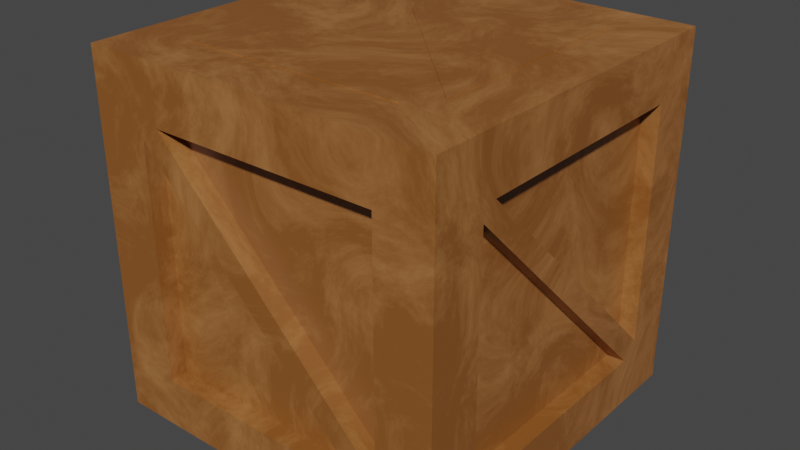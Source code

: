 # Source: Crate.blend  (saved by Blender 2.93.21; exported with 4.5.12 LTS)
import bpy
from mathutils import Matrix  # noqa: F401  (used for matrix-valued properties, if any)

bpy.ops.wm.read_factory_settings(use_empty=True)
scene = bpy.context.scene
scene.name = 'Scene'

# ---- collections
col_collection = bpy.data.collections.new('Collection'); scene.collection.children.link(col_collection)

# ---- materials (node trees are filled in below, after node groups)
mat_material = bpy.data.materials.new('Material')
mat_material.alpha_threshold = 0.0
mat_material.use_transparent_shadow = False
mat_material.line_color = (0.0, 0.0, 0.0, 1.0)
mat_material_002 = bpy.data.materials.new('Material.002')
mat_material_002.use_transparent_shadow = False

# ---- material node trees
mat_material.use_nodes = True; mat_material.node_tree.nodes.clear()
_N = mat_material.node_tree.nodes; _L = mat_material.node_tree.links
n0 = _N.new('ShaderNodeOutputMaterial'); n0.name = 'Material Output'; n0.location = (300, 300)
n1 = _N.new('ShaderNodeBsdfPrincipled'); n1.name = 'Principled BSDF'; n1.location = (10, 300)
n1.distribution = 'GGX'
n1.subsurface_method = 'BURLEY'
n1.inputs[2].default_value = 0.4
n1.inputs[3].default_value = 1.45
n1.inputs[27].default_value = (0.0, 0.0, 0.0, 1.0)
n1.inputs[28].default_value = 1.0
n2 = _N.new('ShaderNodeTexNoise'); n2.name = 'Noise Texture'; n2.location = (-572, 248)
n2.inputs[2].default_value = 1.5
n2.inputs[3].default_value = 16.0
n2.inputs[4].default_value = 0.75
n2.inputs[8].default_value = 1.0
n3 = _N.new('ShaderNodeTexCoord'); n3.name = 'Texture Coordinate'; n3.location = (-1065, 231)
n4 = _N.new('ShaderNodeMapping'); n4.name = 'Mapping'; n4.location = (-799, 288)
n5 = _N.new('ShaderNodeOutputMaterial'); n5.name = 'Material Output.001'; n5.location = (300, 300)
n6 = _N.new('ShaderNodeBsdfPrincipled'); n6.name = 'Principled BSDF.001'; n6.location = (10, 300)
n6.distribution = 'GGX'
n6.subsurface_method = 'BURLEY'
n6.inputs[3].default_value = 1.45
n6.inputs[27].default_value = (0.0, 0.0, 0.0, 1.0)
n6.inputs[28].default_value = 1.0
n7 = _N.new('ShaderNodeTexWave'); n7.name = 'Wave Texture'; n7.location = (-376, -13)
n7.wave_type = 'RINGS'
n7.wave_profile = 'SAW'
n7.inputs[1].default_value = 33.4
n7.inputs[2].default_value = -4.4
n7.inputs[3].default_value = 4.8
n7.inputs[4].default_value = 0.0
n7.inputs[5].default_value = 0.75
n8 = _N.new('ShaderNodeValToRGB'); n8.name = 'ColorRamp'; n8.location = (-407, 263)
while len(n8.color_ramp.elements) > 1: n8.color_ramp.elements.remove(n8.color_ramp.elements[-1])
n8.color_ramp.elements[0].position = 0.0; n8.color_ramp.elements[0].color = (0.6939, 0.314, 0.1144, 1.0)
_e = n8.color_ramp.elements.new(0.55); _e.color = (0.2623, 0.09306, 0.01938, 1.0)
_L.new(n1.outputs[0], n0.inputs[0])
_L.new(n8.outputs[0], n1.inputs[0])
_L.new(n2.outputs[0], n8.inputs[0])
_L.new(n4.outputs[0], n2.inputs[0])
_L.new(n3.outputs[3], n4.inputs[0])
_L.new(n6.outputs[0], n5.inputs[0])
n0.is_active_output = True
mat_material_002.use_nodes = True; mat_material_002.node_tree.nodes.clear()
_N = mat_material_002.node_tree.nodes; _L = mat_material_002.node_tree.links
n0 = _N.new('ShaderNodeBsdfPrincipled'); n0.name = 'Principled BSDF'; n0.location = (10, 300)
n0.distribution = 'GGX'
n0.subsurface_method = 'BURLEY'
n0.inputs[3].default_value = 1.45
n0.inputs[27].default_value = (0.0, 0.0, 0.0, 1.0)
n0.inputs[28].default_value = 1.0
n1 = _N.new('ShaderNodeOutputMaterial'); n1.name = 'Material Output'; n1.location = (300, 300)
n2 = _N.new('ShaderNodeTexWave'); n2.name = 'Wave Texture'; n2.location = (-190, 280)
n2.wave_type = 'RINGS'
n2.wave_profile = 'SAW'
n2.inputs[1].default_value = 11.3
n2.inputs[2].default_value = -4.4
n2.inputs[3].default_value = 4.8
n2.inputs[4].default_value = 0.0
n2.inputs[5].default_value = 0.75
_L.new(n0.outputs[0], n1.inputs[0])
_L.new(n2.outputs[0], n0.inputs[0])
n1.is_active_output = True

# ---- world
world_world = bpy.data.worlds.new('World'); scene.world = world_world
world_world.use_nodes = True; world_world.node_tree.nodes.clear()
_N = world_world.node_tree.nodes; _L = world_world.node_tree.links
n0 = _N.new('ShaderNodeOutputWorld'); n0.name = 'World Output'; n0.location = (300, 300)
n1 = _N.new('ShaderNodeBackground'); n1.name = 'Background'; n1.location = (10, 300)
n1.inputs[0].default_value = (0.05088, 0.05088, 0.05088, 1.0)
_L.new(n1.outputs[0], n0.inputs[0])
n0.is_active_output = True
world_world.color = (0.05088, 0.05088, 0.05088)
world_world.use_sun_shadow = False
world_world.sun_shadow_jitter_overblur = 0.0

# ---- meshes
me_cube = bpy.data.meshes.new('Cube')
me_cube.from_pydata([(1.004, 1.008, 2.0), (1.004, 1.008, -4.274e-05), (1.004, -0.9921, 2.0), (1.004, -0.9921, -4.274e-05), (-0.9961, 1.008, 2.0), (-0.9961, 1.008, -4.274e-05), (-0.9961, -0.9921, 2.0), (-0.9961, -0.9921, -4.274e-05), (-0.9961, -0.6855, -4.274e-05), (1.004, -0.6855, 2.0), (-0.9961, -0.6855, 2.0), (1.004, -0.6855, -4.274e-05), (-0.9961, 0.735, 2.0), (1.004, 0.735, -4.274e-05), (-0.9961, 0.735, -4.274e-05), (1.004, 0.735, 2.0), (1.004, 1.008, 1.686), (-0.9961, -0.9921, 1.686), (1.004, -0.9921, 1.686), (-0.9961, 1.008, 1.686), (1.004, -0.6855, 1.686), (-0.9961, -0.6855, 1.686), (1.004, 0.735, 1.686), (-0.9961, 0.735, 1.686), (1.004, 1.008, 0.2786), (1.004, -0.9921, 0.2786), (-0.9961, 1.008, 0.2786), (1.004, -0.6855, 0.2786), (-0.9961, -0.6855, 0.2786), (1.004, 0.735, 0.2786), (-0.9961, 0.735, 0.2786), (-0.9961, -0.9921, 0.2786), (-0.683, 1.008, -4.274e-05), (-0.683, -0.9921, 2.0), (-0.683, -0.9921, -4.274e-05), (-0.683, 1.008, 2.0), (-0.683, -0.6855, -4.274e-05), (-0.683, -0.6855, 2.0), (-0.683, 0.735, 2.0), (-0.683, 0.735, -4.274e-05), (-0.683, 1.008, 1.686), (-0.683, -0.9921, 1.686), (-0.683, -0.9921, 0.2786), (-0.683, 1.008, 0.2786), (0.6961, -0.9921, -4.274e-05), (0.6961, 1.008, 2.0), (0.6961, -0.6855, 2.0), (0.6961, 0.735, 2.0), (0.6961, 1.008, 1.686), (0.6961, 1.008, 0.2786), (0.6961, 1.008, -4.274e-05), (0.6961, -0.9921, 2.0), (0.6961, -0.6855, -4.274e-05), (0.6961, 0.735, -4.274e-05), (0.6961, -0.9921, 1.686), (0.6961, -0.9921, 0.2786), (0.58, -0.6855, 2.0), (-0.683, 0.5913, 2.0), (-0.5872, 0.735, 2.0), (0.6961, -0.5337, 2.0), (-0.683, 0.5913, 2.004), (-0.683, -0.6855, 2.004), (-0.5872, 0.735, 2.004), (0.6961, 0.735, 2.004), (0.58, -0.6855, 2.004), (0.6961, -0.5337, 2.004), (-0.683, -0.9921, 1.603), (0.6018, -0.9921, 0.2786), (0.6961, -0.9921, 0.3708), (-0.5819, -0.9921, 1.686), (0.6018, -0.8878, 0.2786), (-0.683, -0.8878, 0.2786), (-0.683, -0.8878, 1.603), (0.6961, -0.8878, 1.686), (0.6961, -0.8878, 0.3708), (-0.5819, -0.8878, 1.686), (1.004, -0.6855, 1.607), (1.004, 0.6439, 0.2786), (1.004, -0.6066, 1.686), (1.004, 0.735, 0.3627), (0.9057, -0.6855, 1.607), (0.9057, -0.6855, 0.2786), (0.9057, 0.6439, 0.2786), (0.9057, 0.735, 1.686), (0.9057, -0.6066, 1.686), (0.9057, 0.735, 0.3627), (0.6961, 1.008, 1.586), (-0.5612, 1.008, 0.2786), (0.5929, 1.008, 1.686), (-0.683, 1.008, 0.3789), (-0.5612, 0.914, 0.2786), (0.6961, 0.914, 0.2786), (0.6961, 0.914, 1.586), (-0.683, 0.914, 1.686), (0.5929, 0.914, 1.686), (-0.683, 0.914, 0.3789), (-0.9961, 0.735, 1.592), (-0.9961, -0.5779, 0.2786), (-0.9961, 0.6337, 1.686), (-0.9961, -0.6855, 0.3472), (-0.8869, 0.735, 1.592), (-0.8869, 0.735, 0.2786), (-0.8869, -0.5779, 0.2786), (-0.8869, -0.6855, 1.686), (-0.8869, 0.6337, 1.686), (-0.8869, -0.6855, 0.3472), (0.5886, 0.735, -4.274e-05), (-0.683, -0.5973, -4.274e-05), (0.6961, 0.6476, -4.274e-05), (-0.5962, -0.6855, -4.274e-05), (0.5886, 0.735, 0.112), (-0.683, 0.735, 0.112), (0.6961, 0.6476, 0.112), (0.6961, -0.6855, 0.112), (-0.683, -0.5973, 0.112), (-0.5962, -0.6855, 0.112)], [], [(37, 10, 6, 33), (41, 33, 6, 17), (23, 12, 4, 19), (52, 11, 3, 44), (20, 9, 2, 18), (48, 45, 0, 16), (22, 15, 9, 20, 78), (53, 13, 11, 52, 108), (17, 6, 10, 21), (38, 12, 10, 37, 57), (35, 4, 12, 38), (50, 1, 13, 53), (16, 0, 15, 22), (21, 10, 12, 23, 98), (28, 99, 98, 23, 96, 97), (24, 16, 22, 79, 29), (31, 17, 21, 99, 28), (29, 79, 78, 20, 76, 77), (49, 86, 48, 16, 24), (27, 76, 20, 18, 25), (30, 96, 23, 19, 26), (42, 66, 41, 17, 31), (34, 42, 31, 7), (14, 30, 26, 5), (11, 27, 25, 3), (50, 49, 24, 1), (13, 29, 77, 27, 11), (7, 31, 28, 8), (1, 24, 29, 13), (8, 28, 97, 30, 14), (5, 26, 43, 32), (44, 55, 67, 42, 34), (55, 68, 69, 41, 66, 67), (26, 19, 40, 89, 43), (5, 32, 39, 14), (45, 35, 38, 58, 47), (56, 57, 60, 64), (14, 39, 107, 36, 8), (19, 4, 35, 40), (8, 36, 34, 7), (54, 51, 33, 41, 69), (46, 56, 37, 33, 51), (9, 46, 51, 2), (18, 2, 51, 54), (15, 47, 59, 46, 9), (0, 45, 47, 15), (25, 18, 54, 68, 55), (3, 25, 55, 44), (32, 43, 87, 49, 50), (43, 89, 88, 48, 86, 87), (32, 50, 53, 106, 39), (52, 109, 115, 113), (40, 35, 45, 48, 88), (36, 109, 52, 44, 34), (59, 47, 63, 65), (59, 58, 38, 57, 56, 46), (63, 62, 65), (64, 60, 61), (37, 56, 64, 61), (58, 59, 65, 62), (57, 37, 61, 60), (47, 58, 62, 63), (70, 72, 71), (68, 54, 73, 74), (66, 42, 71, 72), (75, 74, 73), (42, 67, 70, 71), (54, 69, 75, 73), (67, 66, 72, 70), (69, 68, 74, 75), (82, 80, 81), (22, 78, 84, 83), (78, 79, 85, 84), (84, 85, 83), (79, 22, 83, 85), (76, 27, 81, 80), (77, 76, 80, 82), (27, 77, 82, 81), (90, 92, 91), (88, 89, 95, 94), (86, 49, 91, 92), (94, 95, 93), (40, 88, 94, 93), (89, 40, 93, 95), (49, 87, 90, 91), (87, 86, 92, 90), (102, 100, 101), (96, 30, 101, 100), (99, 21, 103, 105), (104, 105, 103), (97, 96, 100, 102), (30, 97, 102, 101), (98, 99, 105, 104), (21, 98, 104, 103), (111, 110, 114), (107, 106, 53, 108, 109, 36), (108, 52, 113, 112), (115, 112, 113), (106, 107, 114, 110), (109, 108, 112, 115), (39, 106, 110, 111), (107, 39, 111, 114)])
_uv = me_cube.uv_layers.new(name='UVMap')
_uv.uv.foreach_set('vector', [0.8359, 0.7117, 0.875, 0.7117, 0.875, 0.75, 0.8359, 0.75, 0.5858, 0.9609, 0.625, 0.9609, 0.625, 1.0, 0.5858, 1.0, 0.5858, 0.2159, 0.625, 0.2159, 0.625, 0.25, 0.5858, 0.25, 0.3365, 0.7117, 0.375, 0.7117, 0.375, 0.75, 0.3365, 0.75, 0.5858, 0.7117, 0.625, 0.7117, 0.625, 0.75, 0.5858, 0.75, 0.5858, 0.4615, 0.625, 0.4615, 0.625, 0.5, 0.5858, 0.5, 0.5858, 0.5341, 0.625, 0.5341, 0.625, 0.7117, 0.5858, 0.7117, 0.5858, 0.7018, 0.3365, 0.5341, 0.375, 0.5341, 0.375, 0.7117, 0.3365, 0.7117, 0.3365, 0.545, 0.5858, 0.0, 0.625, 0.0, 0.625, 0.03833, 0.5858, 0.03833, 0.8359, 0.5341, 0.875, 0.5341, 0.875, 0.7117, 0.8359, 0.7117, 0.8359, 0.5521, 0.8359, 0.5, 0.875, 0.5, 0.875, 0.5341, 0.8359, 0.5341, 0.3365, 0.5, 0.375, 0.5, 0.375, 0.5341, 0.3365, 0.5341, 0.5858, 0.5, 0.625, 0.5, 0.625, 0.5341, 0.5858, 0.5341, 0.5858, 0.03833, 0.625, 0.03833, 0.625, 0.2159, 0.5858, 0.2159, 0.5858, 0.2032, 0.4098, 0.03833, 0.4184, 0.03833, 0.5858, 0.2032, 0.5858, 0.2159, 0.5741, 0.2159, 0.4098, 0.05177, 0.4098, 0.5, 0.5858, 0.5, 0.5858, 0.5341, 0.4203, 0.5341, 0.4098, 0.5341, 0.4098, 0.0, 0.5858, 0.0, 0.5858, 0.03833, 0.4184, 0.03833, 0.4098, 0.03833, 0.4098, 0.5341, 0.4203, 0.5341, 0.5858, 0.7018, 0.5858, 0.7117, 0.5759, 0.7117, 0.4098, 0.5455, 0.4098, 0.4615, 0.5733, 0.4615, 0.5858, 0.4615, 0.5858, 0.5, 0.4098, 0.5, 0.4098, 0.7117, 0.5759, 0.7117, 0.5858, 0.7117, 0.5858, 0.75, 0.4098, 0.75, 0.4098, 0.2159, 0.5741, 0.2159, 0.5858, 0.2159, 0.5858, 0.25, 0.4098, 0.25, 0.4098, 0.9609, 0.5754, 0.9609, 0.5858, 0.9609, 0.5858, 1.0, 0.4098, 1.0, 0.375, 0.9609, 0.4098, 0.9609, 0.4098, 1.0, 0.375, 1.0, 0.375, 0.2159, 0.4098, 0.2159, 0.4098, 0.25, 0.375, 0.25, 0.375, 0.7117, 0.4098, 0.7117, 0.4098, 0.75, 0.375, 0.75, 0.375, 0.4615, 0.4098, 0.4615, 0.4098, 0.5, 0.375, 0.5, 0.375, 0.5341, 0.4098, 0.5341, 0.4098, 0.5455, 0.4098, 0.7117, 0.375, 0.7117, 0.375, 0.0, 0.4098, 0.0, 0.4098, 0.03833, 0.375, 0.03833, 0.375, 0.5, 0.4098, 0.5, 0.4098, 0.5341, 0.375, 0.5341, 0.375, 0.03833, 0.4098, 0.03833, 0.4098, 0.05177, 0.4098, 0.2159, 0.375, 0.2159, 0.375, 0.25, 0.4098, 0.25, 0.4098, 0.2891, 0.375, 0.2891, 0.375, 0.7885, 0.4098, 0.7885, 0.4098, 0.8003, 0.4098, 0.9609, 0.375, 0.9609, 0.4098, 0.7885, 0.4214, 0.7885, 0.5858, 0.9482, 0.5858, 0.9609, 0.5754, 0.9609, 0.4098, 0.8003, 0.4098, 0.25, 0.5858, 0.25, 0.5858, 0.2891, 0.4224, 0.2891, 0.4098, 0.2891, 0.125, 0.5, 0.1641, 0.5, 0.1641, 0.5341, 0.125, 0.5341, 0.6635, 0.5, 0.8359, 0.5, 0.8359, 0.5341, 0.8239, 0.5341, 0.6635, 0.5341, 0.678, 0.7117, 0.8359, 0.5521, 0.8359, 0.5521, 0.678, 0.7117, 0.125, 0.5341, 0.1641, 0.5341, 0.1641, 0.7006, 0.1641, 0.7117, 0.125, 0.7117, 0.5858, 0.25, 0.625, 0.25, 0.625, 0.2891, 0.5858, 0.2891, 0.125, 0.7117, 0.1641, 0.7117, 0.1641, 0.75, 0.125, 0.75, 0.5858, 0.7885, 0.625, 0.7885, 0.625, 0.9609, 0.5858, 0.9609, 0.5858, 0.9482, 0.6635, 0.7117, 0.678, 0.7117, 0.8359, 0.7117, 0.8359, 0.75, 0.6635, 0.75, 0.625, 0.7117, 0.6635, 0.7117, 0.6635, 0.75, 0.625, 0.75, 0.5858, 0.75, 0.625, 0.75, 0.625, 0.7885, 0.5858, 0.7885, 0.625, 0.5341, 0.6635, 0.5341, 0.6635, 0.6927, 0.6635, 0.7117, 0.625, 0.7117, 0.625, 0.5, 0.6635, 0.5, 0.6635, 0.5341, 0.625, 0.5341, 0.4098, 0.75, 0.5858, 0.75, 0.5858, 0.7885, 0.4214, 0.7885, 0.4098, 0.7885, 0.375, 0.75, 0.4098, 0.75, 0.4098, 0.7885, 0.375, 0.7885, 0.375, 0.2891, 0.4098, 0.2891, 0.4098, 0.3044, 0.4098, 0.4615, 0.375, 0.4615, 0.4098, 0.2891, 0.4224, 0.2891, 0.5858, 0.4486, 0.5858, 0.4615, 0.5733, 0.4615, 0.4098, 0.3044, 0.1641, 0.5, 0.3365, 0.5, 0.3365, 0.5341, 0.3231, 0.5341, 0.1641, 0.5341, 0.3365, 0.7117, 0.175, 0.7117, 0.175, 0.7117, 0.3365, 0.7117, 0.5858, 0.2891, 0.625, 0.2891, 0.625, 0.4615, 0.5858, 0.4615, 0.5858, 0.4486, 0.1641, 0.7117, 0.175, 0.7117, 0.3365, 0.7117, 0.3365, 0.75, 0.1641, 0.75, 0.6635, 0.6927, 0.6635, 0.5341, 0.6635, 0.5341, 0.6635, 0.6927, 0.6635, 0.6927, 0.8239, 0.5341, 0.8359, 0.5341, 0.8359, 0.5521, 0.678, 0.7117, 0.6635, 0.7117, 0.6635, 0.5341, 0.8239, 0.5341, 0.6635, 0.6927, 0.678, 0.7117, 0.8359, 0.5521, 0.8359, 0.7117, 0.8359, 0.7117, 0.678, 0.7117, 0.678, 0.7117, 0.8359, 0.7117, 0.8239, 0.5341, 0.6635, 0.6927, 0.6635, 0.6927, 0.8239, 0.5341, 0.8359, 0.5521, 0.8359, 0.7117, 0.8359, 0.7117, 0.8359, 0.5521, 0.6635, 0.5341, 0.8239, 0.5341, 0.8239, 0.5341, 0.6635, 0.5341, 0.4098, 0.8003, 0.5754, 0.9609, 0.4098, 0.9609, 0.4214, 0.7885, 0.5858, 0.7885, 0.5858, 0.7885, 0.4214, 0.7885, 0.5754, 0.9609, 0.4098, 0.9609, 0.4098, 0.9609, 0.5754, 0.9609, 0.5858, 0.9482, 0.4214, 0.7885, 0.5858, 0.7885, 0.4098, 0.9609, 0.4098, 0.8003, 0.4098, 0.8003, 0.4098, 0.9609, 0.5858, 0.7885, 0.5858, 0.9482, 0.5858, 0.9482, 0.5858, 0.7885, 0.4098, 0.8003, 0.5754, 0.9609, 0.5754, 0.9609, 0.4098, 0.8003, 0.5858, 0.9482, 0.4214, 0.7885, 0.4214, 0.7885, 0.5858, 0.9482, 0.4098, 0.5455, 0.5759, 0.7117, 0.4098, 0.7117, 0.5858, 0.5341, 0.5858, 0.7018, 0.5858, 0.7018, 0.5858, 0.5341, 0.5858, 0.7018, 0.4203, 0.5341, 0.4203, 0.5341, 0.5858, 0.7018, 0.5858, 0.7018, 0.4203, 0.5341, 0.5858, 0.5341, 0.4203, 0.5341, 0.5858, 0.5341, 0.5858, 0.5341, 0.4203, 0.5341, 0.5759, 0.7117, 0.4098, 0.7117, 0.4098, 0.7117, 0.5759, 0.7117, 0.4098, 0.5455, 0.5759, 0.7117, 0.5759, 0.7117, 0.4098, 0.5455, 0.4098, 0.7117, 0.4098, 0.5455, 0.4098, 0.5455, 0.4098, 0.7117, 0.4098, 0.3044, 0.5733, 0.4615, 0.4098, 0.4615, 0.5858, 0.4486, 0.4224, 0.2891, 0.4224, 0.2891, 0.5858, 0.4486, 0.5733, 0.4615, 0.4098, 0.4615, 0.4098, 0.4615, 0.5733, 0.4615, 0.5858, 0.4486, 0.4224, 0.2891, 0.5858, 0.2891, 0.5858, 0.2891, 0.5858, 0.4486, 0.5858, 0.4486, 0.5858, 0.2891, 0.4224, 0.2891, 0.5858, 0.2891, 0.5858, 0.2891, 0.4224, 0.2891, 0.4098, 0.4615, 0.4098, 0.3044, 0.4098, 0.3044, 0.4098, 0.4615, 0.4098, 0.3044, 0.5733, 0.4615, 0.5733, 0.4615, 0.4098, 0.3044, 0.4098, 0.05177, 0.5741, 0.2159, 0.4098, 0.2159, 0.5741, 0.2159, 0.4098, 0.2159, 0.4098, 0.2159, 0.5741, 0.2159, 0.4184, 0.03833, 0.5858, 0.03833, 0.5858, 0.03833, 0.4184, 0.03833, 0.5858, 0.2032, 0.4184, 0.03833, 0.5858, 0.03833, 0.4098, 0.05177, 0.5741, 0.2159, 0.5741, 0.2159, 0.4098, 0.05177, 0.4098, 0.2159, 0.4098, 0.05177, 0.4098, 0.05177, 0.4098, 0.2159, 0.5858, 0.2032, 0.4184, 0.03833, 0.4184, 0.03833, 0.5858, 0.2032, 0.5858, 0.03833, 0.5858, 0.2032, 0.5858, 0.2032, 0.5858, 0.03833, 0.1641, 0.5341, 0.3231, 0.5341, 0.1641, 0.7006, 0.1641, 0.7006, 0.3231, 0.5341, 0.3365, 0.5341, 0.3365, 0.545, 0.175, 0.7117, 0.1641, 0.7117, 0.3365, 0.545, 0.3365, 0.7117, 0.3365, 0.7117, 0.3365, 0.545, 0.175, 0.7117, 0.3365, 0.545, 0.3365, 0.7117, 0.3231, 0.5341, 0.1641, 0.7006, 0.1641, 0.7006, 0.3231, 0.5341, 0.175, 0.7117, 0.3365, 0.545, 0.3365, 0.545, 0.175, 0.7117, 0.1641, 0.5341, 0.3231, 0.5341, 0.3231, 0.5341, 0.1641, 0.5341, 0.1641, 0.7006, 0.1641, 0.5341, 0.1641, 0.5341, 0.1641, 0.7006])
me_cube.materials.append(mat_material)
me_cube.materials.append(mat_material_002)
me_cube.use_remesh_preserve_volume = False
me_cube.use_remesh_preserve_attributes = False
me_cube.use_mirror_vertex_groups = False
me_cube.update()

# ---- objects
ob_cube = bpy.data.objects.new('Cube', me_cube)

# ---- transforms, parenting, visibility, modifiers, constraints
ob_cube.location = (0.0, 0.0, 0.0)
ob_cube.lock_rotations_4d = False
ob_cube.empty_display_type = 'ARROWS'
ob_cube.lineart.crease_threshold = 0.0

# ---- collection membership
col_collection.objects.link(ob_cube)

# ---- scene / render settings (as saved in the file)
scene.frame_start = 1; scene.frame_end = 250; scene.frame_set(1)
scene.render.engine = 'BLENDER_EEVEE_NEXT'
scene.cycles.use_denoising = False
scene.cycles.samples = 128
scene.cycles.sampling_pattern = 'TABULATED_SOBOL'
scene.cycles.use_adaptive_sampling = False
scene.cycles.use_light_tree = False
scene.view_settings.view_transform = 'Filmic'
bpy.context.view_layer.update()

# ---- added for rendering (the .blend has no active camera and no usable light): camera, sun
cam_auto = bpy.data.cameras.new('AutoCamera')
cam_auto.lens = 50.0
cam_auto.sensor_width = 36.0
cam_auto.clip_end = 1000.0
ob_auto_camera = bpy.data.objects.new('AutoCamera', cam_auto)
scene.collection.objects.link(ob_auto_camera)
ob_auto_camera.location = (3.21097, -3.84056, 3.56741)
ob_auto_camera.rotation_euler = (1.09748, -7.21219e-08, 0.694738)
scene.camera = ob_auto_camera
light_auto_sun = bpy.data.lights.new('AutoSun', 'SUN')
light_auto_sun.energy = 3.0
light_auto_sun.angle = 0.0523599
ob_auto_sun = bpy.data.objects.new('AutoSun', light_auto_sun)
scene.collection.objects.link(ob_auto_sun)
ob_auto_sun.rotation_euler = (0.872665, 0.174533, 0.523599)
bpy.context.view_layer.update()
